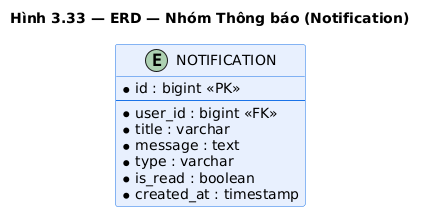

The diagram above was rendered by PlantUML. Its source (embedded in the PNG):
@startuml erd_notification
title Hình 3.33 — ERD — Nhóm Thông báo (Notification)

skinparam class {
    BackgroundColor #E8F0FE
    BorderColor #1A73E8
}

entity "NOTIFICATION" as notification {
    * id : bigint <<PK>>
    --
    * user_id : bigint <<FK>>
    * title : varchar
    * message : text
    * type : varchar
    * is_read : boolean
    * created_at : timestamp
}

@enduml